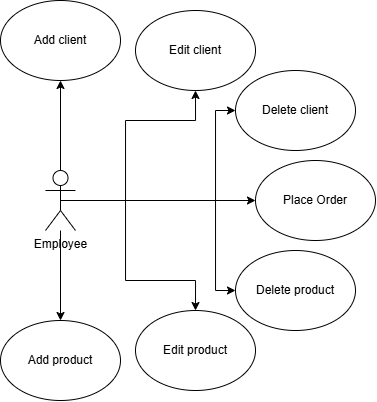

The diagram above was exported from draw.io. Its source (the exported page's mxGraphModel, read from the mxfile embedded in the PNG):
<mxGraphModel dx="883" dy="454" grid="1" gridSize="10" guides="1" tooltips="1" connect="1" arrows="1" fold="1" page="1" pageScale="1" pageWidth="850" pageHeight="1100" math="0" shadow="0">
  <root>
    <mxCell id="0" />
    <mxCell id="1" parent="0" />
    <mxCell id="7554-RsjP8ZfgOBxVEYC-6" style="edgeStyle=orthogonalEdgeStyle;rounded=0;orthogonalLoop=1;jettySize=auto;html=1;exitX=0.5;exitY=0;exitDx=0;exitDy=0;exitPerimeter=0;entryX=0.5;entryY=1;entryDx=0;entryDy=0;" edge="1" parent="1" source="7554-RsjP8ZfgOBxVEYC-1" target="7554-RsjP8ZfgOBxVEYC-2">
      <mxGeometry relative="1" as="geometry" />
    </mxCell>
    <mxCell id="7554-RsjP8ZfgOBxVEYC-7" style="edgeStyle=orthogonalEdgeStyle;rounded=0;orthogonalLoop=1;jettySize=auto;html=1;entryX=0;entryY=0.5;entryDx=0;entryDy=0;exitX=0.5;exitY=0.5;exitDx=0;exitDy=0;exitPerimeter=0;" edge="1" parent="1" source="7554-RsjP8ZfgOBxVEYC-1" target="7554-RsjP8ZfgOBxVEYC-5">
      <mxGeometry relative="1" as="geometry">
        <mxPoint x="200" y="320" as="sourcePoint" />
      </mxGeometry>
    </mxCell>
    <mxCell id="7554-RsjP8ZfgOBxVEYC-8" style="edgeStyle=orthogonalEdgeStyle;rounded=0;orthogonalLoop=1;jettySize=auto;html=1;exitX=0.5;exitY=0.5;exitDx=0;exitDy=0;exitPerimeter=0;entryX=0;entryY=0.5;entryDx=0;entryDy=0;" edge="1" parent="1" source="7554-RsjP8ZfgOBxVEYC-1" target="7554-RsjP8ZfgOBxVEYC-4">
      <mxGeometry relative="1" as="geometry">
        <Array as="points">
          <mxPoint x="320" y="320" />
          <mxPoint x="320" y="230" />
        </Array>
      </mxGeometry>
    </mxCell>
    <mxCell id="7554-RsjP8ZfgOBxVEYC-9" style="edgeStyle=orthogonalEdgeStyle;rounded=0;orthogonalLoop=1;jettySize=auto;html=1;exitX=0.5;exitY=0.5;exitDx=0;exitDy=0;exitPerimeter=0;entryX=0.5;entryY=1;entryDx=0;entryDy=0;" edge="1" parent="1" source="7554-RsjP8ZfgOBxVEYC-1" target="7554-RsjP8ZfgOBxVEYC-3">
      <mxGeometry relative="1" as="geometry">
        <Array as="points">
          <mxPoint x="230" y="320" />
          <mxPoint x="230" y="240" />
          <mxPoint x="300" y="240" />
        </Array>
      </mxGeometry>
    </mxCell>
    <mxCell id="7554-RsjP8ZfgOBxVEYC-11" style="edgeStyle=orthogonalEdgeStyle;rounded=0;orthogonalLoop=1;jettySize=auto;html=1;exitX=0.5;exitY=0.5;exitDx=0;exitDy=0;exitPerimeter=0;entryX=0;entryY=0.5;entryDx=0;entryDy=0;" edge="1" parent="1" source="7554-RsjP8ZfgOBxVEYC-1" target="7554-RsjP8ZfgOBxVEYC-10">
      <mxGeometry relative="1" as="geometry">
        <Array as="points">
          <mxPoint x="320" y="320" />
          <mxPoint x="320" y="410" />
        </Array>
      </mxGeometry>
    </mxCell>
    <mxCell id="7554-RsjP8ZfgOBxVEYC-13" style="edgeStyle=orthogonalEdgeStyle;rounded=0;orthogonalLoop=1;jettySize=auto;html=1;exitX=0.5;exitY=0.5;exitDx=0;exitDy=0;exitPerimeter=0;entryX=0.5;entryY=0;entryDx=0;entryDy=0;" edge="1" parent="1" source="7554-RsjP8ZfgOBxVEYC-1" target="7554-RsjP8ZfgOBxVEYC-12">
      <mxGeometry relative="1" as="geometry">
        <Array as="points">
          <mxPoint x="230" y="320" />
          <mxPoint x="230" y="400" />
          <mxPoint x="300" y="400" />
        </Array>
      </mxGeometry>
    </mxCell>
    <mxCell id="7554-RsjP8ZfgOBxVEYC-15" style="edgeStyle=orthogonalEdgeStyle;rounded=0;orthogonalLoop=1;jettySize=auto;html=1;entryX=0.5;entryY=0;entryDx=0;entryDy=0;" edge="1" parent="1" source="7554-RsjP8ZfgOBxVEYC-1" target="7554-RsjP8ZfgOBxVEYC-14">
      <mxGeometry relative="1" as="geometry" />
    </mxCell>
    <mxCell id="7554-RsjP8ZfgOBxVEYC-1" value="Employee" style="shape=umlActor;verticalLabelPosition=bottom;verticalAlign=top;html=1;outlineConnect=0;" vertex="1" parent="1">
      <mxGeometry x="150" y="290" width="30" height="60" as="geometry" />
    </mxCell>
    <mxCell id="7554-RsjP8ZfgOBxVEYC-2" value="Add client" style="ellipse;whiteSpace=wrap;html=1;" vertex="1" parent="1">
      <mxGeometry x="105" y="120" width="120" height="80" as="geometry" />
    </mxCell>
    <mxCell id="7554-RsjP8ZfgOBxVEYC-3" value="Edit client" style="ellipse;whiteSpace=wrap;html=1;" vertex="1" parent="1">
      <mxGeometry x="240" y="130" width="120" height="80" as="geometry" />
    </mxCell>
    <mxCell id="7554-RsjP8ZfgOBxVEYC-4" value="Delete client" style="ellipse;whiteSpace=wrap;html=1;" vertex="1" parent="1">
      <mxGeometry x="340" y="190" width="120" height="80" as="geometry" />
    </mxCell>
    <mxCell id="7554-RsjP8ZfgOBxVEYC-5" value="Place Order" style="ellipse;whiteSpace=wrap;html=1;" vertex="1" parent="1">
      <mxGeometry x="360" y="280" width="120" height="80" as="geometry" />
    </mxCell>
    <mxCell id="7554-RsjP8ZfgOBxVEYC-10" value="Delete product" style="ellipse;whiteSpace=wrap;html=1;" vertex="1" parent="1">
      <mxGeometry x="340" y="370" width="120" height="80" as="geometry" />
    </mxCell>
    <mxCell id="7554-RsjP8ZfgOBxVEYC-12" value="Edit product" style="ellipse;whiteSpace=wrap;html=1;" vertex="1" parent="1">
      <mxGeometry x="240" y="430" width="120" height="80" as="geometry" />
    </mxCell>
    <mxCell id="7554-RsjP8ZfgOBxVEYC-14" value="Add product" style="ellipse;whiteSpace=wrap;html=1;" vertex="1" parent="1">
      <mxGeometry x="105" y="440" width="120" height="80" as="geometry" />
    </mxCell>
  </root>
</mxGraphModel>